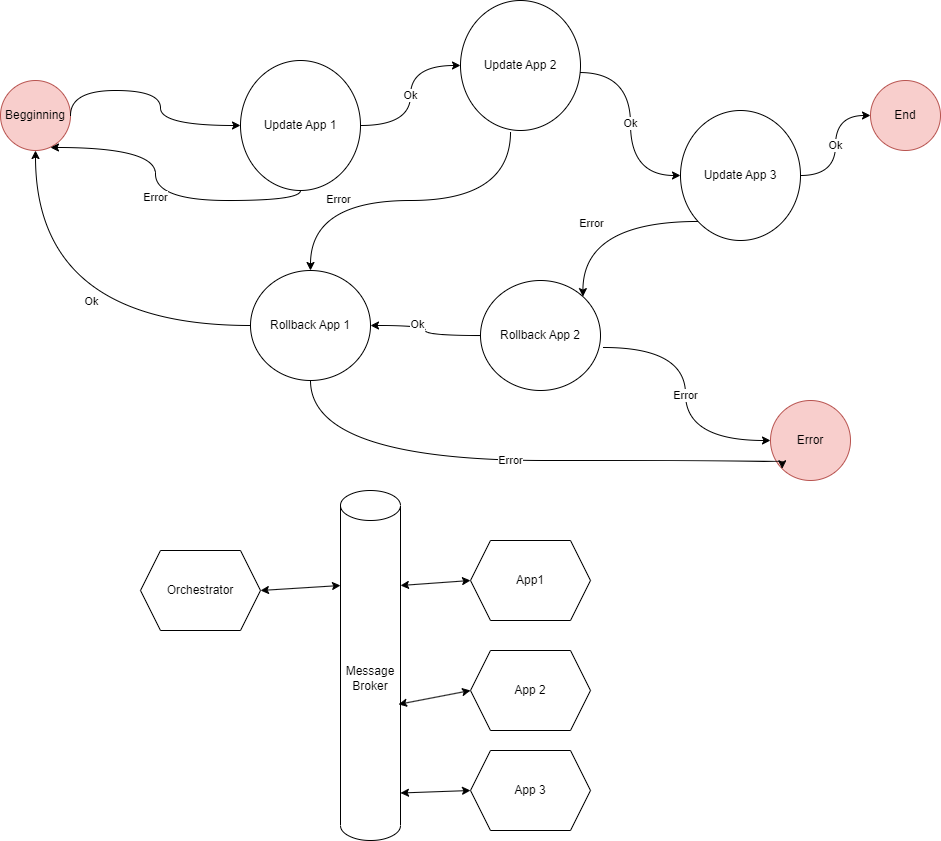

The diagram above was exported from draw.io. Its source (the exported page's mxGraphModel, read from the mxfile embedded in the PNG):
<mxGraphModel dx="1418" dy="820" grid="1" gridSize="10" guides="1" tooltips="1" connect="1" arrows="1" fold="1" page="1" pageScale="1" pageWidth="4681" pageHeight="3300" math="0" shadow="0">
  <root>
    <mxCell id="0" />
    <mxCell id="1" parent="0" />
    <mxCell id="aa5xll2oNogDyV8fUNxb-1" value="Update App 1" style="ellipse;whiteSpace=wrap;html=1;" vertex="1" parent="1">
      <mxGeometry x="380" y="200" width="120" height="130" as="geometry" />
    </mxCell>
    <mxCell id="aa5xll2oNogDyV8fUNxb-2" value="Begginning" style="ellipse;whiteSpace=wrap;html=1;fillColor=#f8cecc;strokeColor=#b85450;" vertex="1" parent="1">
      <mxGeometry x="140" y="220" width="70" height="70" as="geometry" />
    </mxCell>
    <mxCell id="aa5xll2oNogDyV8fUNxb-4" value="" style="endArrow=classic;html=1;rounded=0;edgeStyle=orthogonalEdgeStyle;curved=1;exitX=1;exitY=0.5;exitDx=0;exitDy=0;" edge="1" parent="1" source="aa5xll2oNogDyV8fUNxb-2" target="aa5xll2oNogDyV8fUNxb-1">
      <mxGeometry width="50" height="50" relative="1" as="geometry">
        <mxPoint x="700" y="450" as="sourcePoint" />
        <mxPoint x="750" y="400" as="targetPoint" />
        <Array as="points">
          <mxPoint x="210" y="230" />
          <mxPoint x="300" y="230" />
          <mxPoint x="300" y="265" />
        </Array>
      </mxGeometry>
    </mxCell>
    <mxCell id="aa5xll2oNogDyV8fUNxb-5" value="" style="endArrow=classic;html=1;rounded=0;exitX=0.5;exitY=1;exitDx=0;exitDy=0;entryX=0.714;entryY=0.957;entryDx=0;entryDy=0;entryPerimeter=0;edgeStyle=orthogonalEdgeStyle;curved=1;" edge="1" parent="1" source="aa5xll2oNogDyV8fUNxb-1" target="aa5xll2oNogDyV8fUNxb-2">
      <mxGeometry width="50" height="50" relative="1" as="geometry">
        <mxPoint x="670" y="390" as="sourcePoint" />
        <mxPoint x="720" y="340" as="targetPoint" />
      </mxGeometry>
    </mxCell>
    <mxCell id="aa5xll2oNogDyV8fUNxb-6" value="Error" style="edgeLabel;html=1;align=center;verticalAlign=middle;resizable=0;points=[];" vertex="1" connectable="0" parent="aa5xll2oNogDyV8fUNxb-5">
      <mxGeometry x="0.0184" y="1" relative="1" as="geometry">
        <mxPoint as="offset" />
      </mxGeometry>
    </mxCell>
    <mxCell id="aa5xll2oNogDyV8fUNxb-8" value="Update App 2" style="ellipse;whiteSpace=wrap;html=1;" vertex="1" parent="1">
      <mxGeometry x="600" y="140" width="120" height="130" as="geometry" />
    </mxCell>
    <mxCell id="aa5xll2oNogDyV8fUNxb-9" value="Update App 3" style="ellipse;whiteSpace=wrap;html=1;" vertex="1" parent="1">
      <mxGeometry x="820" y="250" width="120" height="130" as="geometry" />
    </mxCell>
    <mxCell id="aa5xll2oNogDyV8fUNxb-10" value="End" style="ellipse;whiteSpace=wrap;html=1;fillColor=#f8cecc;strokeColor=#b85450;" vertex="1" parent="1">
      <mxGeometry x="1010" y="220" width="70" height="70" as="geometry" />
    </mxCell>
    <mxCell id="aa5xll2oNogDyV8fUNxb-11" value="Ok" style="endArrow=classic;html=1;rounded=0;exitX=1;exitY=0.5;exitDx=0;exitDy=0;edgeStyle=orthogonalEdgeStyle;curved=1;" edge="1" parent="1" source="aa5xll2oNogDyV8fUNxb-1" target="aa5xll2oNogDyV8fUNxb-8">
      <mxGeometry width="50" height="50" relative="1" as="geometry">
        <mxPoint x="670" y="390" as="sourcePoint" />
        <mxPoint x="720" y="340" as="targetPoint" />
      </mxGeometry>
    </mxCell>
    <mxCell id="aa5xll2oNogDyV8fUNxb-12" value="" style="endArrow=classic;html=1;rounded=0;exitX=0.417;exitY=1.008;exitDx=0;exitDy=0;exitPerimeter=0;edgeStyle=orthogonalEdgeStyle;curved=1;" edge="1" parent="1" source="aa5xll2oNogDyV8fUNxb-8" target="aa5xll2oNogDyV8fUNxb-13">
      <mxGeometry width="50" height="50" relative="1" as="geometry">
        <mxPoint x="670" y="390" as="sourcePoint" />
        <mxPoint x="590" y="410" as="targetPoint" />
      </mxGeometry>
    </mxCell>
    <mxCell id="aa5xll2oNogDyV8fUNxb-14" value="Error" style="edgeLabel;html=1;align=center;verticalAlign=middle;resizable=0;points=[];" vertex="1" connectable="0" parent="aa5xll2oNogDyV8fUNxb-12">
      <mxGeometry x="0.4148" y="-2" relative="1" as="geometry">
        <mxPoint x="-1" as="offset" />
      </mxGeometry>
    </mxCell>
    <mxCell id="aa5xll2oNogDyV8fUNxb-13" value="Rollback App 1" style="ellipse;whiteSpace=wrap;html=1;" vertex="1" parent="1">
      <mxGeometry x="390" y="410" width="120" height="110" as="geometry" />
    </mxCell>
    <mxCell id="aa5xll2oNogDyV8fUNxb-15" value="" style="endArrow=classic;html=1;rounded=0;exitX=0;exitY=0.5;exitDx=0;exitDy=0;entryX=0.5;entryY=1;entryDx=0;entryDy=0;edgeStyle=orthogonalEdgeStyle;curved=1;" edge="1" parent="1" source="aa5xll2oNogDyV8fUNxb-13" target="aa5xll2oNogDyV8fUNxb-2">
      <mxGeometry width="50" height="50" relative="1" as="geometry">
        <mxPoint x="670" y="390" as="sourcePoint" />
        <mxPoint x="720" y="340" as="targetPoint" />
      </mxGeometry>
    </mxCell>
    <mxCell id="aa5xll2oNogDyV8fUNxb-16" value="Ok" style="edgeLabel;html=1;align=center;verticalAlign=middle;resizable=0;points=[];" vertex="1" connectable="0" parent="aa5xll2oNogDyV8fUNxb-15">
      <mxGeometry x="0.0668" y="3" relative="1" as="geometry">
        <mxPoint x="48" y="-28" as="offset" />
      </mxGeometry>
    </mxCell>
    <mxCell id="aa5xll2oNogDyV8fUNxb-18" value="Error" style="ellipse;whiteSpace=wrap;html=1;aspect=fixed;fillColor=#f8cecc;strokeColor=#b85450;" vertex="1" parent="1">
      <mxGeometry x="910" y="540" width="80" height="80" as="geometry" />
    </mxCell>
    <mxCell id="aa5xll2oNogDyV8fUNxb-19" value="Ok" style="endArrow=classic;html=1;rounded=0;exitX=0.992;exitY=0.554;exitDx=0;exitDy=0;exitPerimeter=0;entryX=0;entryY=0.5;entryDx=0;entryDy=0;edgeStyle=orthogonalEdgeStyle;curved=1;" edge="1" parent="1" source="aa5xll2oNogDyV8fUNxb-8" target="aa5xll2oNogDyV8fUNxb-9">
      <mxGeometry width="50" height="50" relative="1" as="geometry">
        <mxPoint x="670" y="390" as="sourcePoint" />
        <mxPoint x="720" y="340" as="targetPoint" />
      </mxGeometry>
    </mxCell>
    <mxCell id="aa5xll2oNogDyV8fUNxb-20" value="Ok" style="endArrow=classic;html=1;rounded=0;entryX=0;entryY=0.5;entryDx=0;entryDy=0;exitX=1;exitY=0.5;exitDx=0;exitDy=0;edgeStyle=orthogonalEdgeStyle;curved=1;" edge="1" parent="1" source="aa5xll2oNogDyV8fUNxb-9" target="aa5xll2oNogDyV8fUNxb-10">
      <mxGeometry width="50" height="50" relative="1" as="geometry">
        <mxPoint x="670" y="390" as="sourcePoint" />
        <mxPoint x="720" y="340" as="targetPoint" />
      </mxGeometry>
    </mxCell>
    <mxCell id="aa5xll2oNogDyV8fUNxb-21" value="Rollback App 2" style="ellipse;whiteSpace=wrap;html=1;" vertex="1" parent="1">
      <mxGeometry x="620" y="420" width="120" height="110" as="geometry" />
    </mxCell>
    <mxCell id="aa5xll2oNogDyV8fUNxb-22" value="" style="endArrow=classic;html=1;rounded=0;entryX=1;entryY=0;entryDx=0;entryDy=0;exitX=0;exitY=1;exitDx=0;exitDy=0;edgeStyle=orthogonalEdgeStyle;curved=1;" edge="1" parent="1" source="aa5xll2oNogDyV8fUNxb-9" target="aa5xll2oNogDyV8fUNxb-21">
      <mxGeometry width="50" height="50" relative="1" as="geometry">
        <mxPoint x="670" y="390" as="sourcePoint" />
        <mxPoint x="720" y="340" as="targetPoint" />
      </mxGeometry>
    </mxCell>
    <mxCell id="aa5xll2oNogDyV8fUNxb-24" value="Error" style="edgeLabel;html=1;align=center;verticalAlign=middle;resizable=0;points=[];" vertex="1" connectable="0" parent="aa5xll2oNogDyV8fUNxb-22">
      <mxGeometry x="0.127" y="2" relative="1" as="geometry">
        <mxPoint as="offset" />
      </mxGeometry>
    </mxCell>
    <mxCell id="aa5xll2oNogDyV8fUNxb-23" value="" style="endArrow=classic;html=1;rounded=0;exitX=0;exitY=0.5;exitDx=0;exitDy=0;entryX=1;entryY=0.5;entryDx=0;entryDy=0;edgeStyle=orthogonalEdgeStyle;curved=1;" edge="1" parent="1" source="aa5xll2oNogDyV8fUNxb-21" target="aa5xll2oNogDyV8fUNxb-13">
      <mxGeometry width="50" height="50" relative="1" as="geometry">
        <mxPoint x="670" y="390" as="sourcePoint" />
        <mxPoint x="720" y="340" as="targetPoint" />
      </mxGeometry>
    </mxCell>
    <mxCell id="aa5xll2oNogDyV8fUNxb-25" value="Ok" style="edgeLabel;html=1;align=center;verticalAlign=middle;resizable=0;points=[];" vertex="1" connectable="0" parent="aa5xll2oNogDyV8fUNxb-23">
      <mxGeometry x="0.23" y="-3" relative="1" as="geometry">
        <mxPoint y="1" as="offset" />
      </mxGeometry>
    </mxCell>
    <mxCell id="aa5xll2oNogDyV8fUNxb-29" value="Error" style="endArrow=classic;html=1;rounded=0;exitX=1.025;exitY=0.609;exitDx=0;exitDy=0;exitPerimeter=0;entryX=0;entryY=0.5;entryDx=0;entryDy=0;edgeStyle=orthogonalEdgeStyle;curved=1;" edge="1" parent="1" source="aa5xll2oNogDyV8fUNxb-21" target="aa5xll2oNogDyV8fUNxb-18">
      <mxGeometry width="50" height="50" relative="1" as="geometry">
        <mxPoint x="680" y="390" as="sourcePoint" />
        <mxPoint x="730" y="340" as="targetPoint" />
      </mxGeometry>
    </mxCell>
    <mxCell id="aa5xll2oNogDyV8fUNxb-30" value="Error" style="endArrow=classic;html=1;rounded=0;exitX=0.5;exitY=1;exitDx=0;exitDy=0;entryX=0;entryY=1;entryDx=0;entryDy=0;edgeStyle=orthogonalEdgeStyle;curved=1;" edge="1" parent="1" source="aa5xll2oNogDyV8fUNxb-13" target="aa5xll2oNogDyV8fUNxb-18">
      <mxGeometry width="50" height="50" relative="1" as="geometry">
        <mxPoint x="680" y="390" as="sourcePoint" />
        <mxPoint x="730" y="340" as="targetPoint" />
        <Array as="points">
          <mxPoint x="450" y="600" />
          <mxPoint x="922" y="600" />
        </Array>
      </mxGeometry>
    </mxCell>
    <mxCell id="aa5xll2oNogDyV8fUNxb-31" value="App1" style="shape=hexagon;perimeter=hexagonPerimeter2;whiteSpace=wrap;html=1;fixedSize=1;" vertex="1" parent="1">
      <mxGeometry x="610" y="680" width="120" height="80" as="geometry" />
    </mxCell>
    <mxCell id="aa5xll2oNogDyV8fUNxb-32" value="Orchestrator" style="shape=hexagon;perimeter=hexagonPerimeter2;whiteSpace=wrap;html=1;fixedSize=1;" vertex="1" parent="1">
      <mxGeometry x="280" y="690" width="120" height="80" as="geometry" />
    </mxCell>
    <mxCell id="aa5xll2oNogDyV8fUNxb-33" value="Message Broker" style="shape=cylinder3;whiteSpace=wrap;html=1;boundedLbl=1;backgroundOutline=1;size=15;" vertex="1" parent="1">
      <mxGeometry x="480" y="630" width="60" height="350" as="geometry" />
    </mxCell>
    <mxCell id="aa5xll2oNogDyV8fUNxb-34" value="App 3" style="shape=hexagon;perimeter=hexagonPerimeter2;whiteSpace=wrap;html=1;fixedSize=1;" vertex="1" parent="1">
      <mxGeometry x="610" y="890" width="120" height="80" as="geometry" />
    </mxCell>
    <mxCell id="aa5xll2oNogDyV8fUNxb-35" value="App 2" style="shape=hexagon;perimeter=hexagonPerimeter2;whiteSpace=wrap;html=1;fixedSize=1;" vertex="1" parent="1">
      <mxGeometry x="610" y="790" width="120" height="80" as="geometry" />
    </mxCell>
    <mxCell id="aa5xll2oNogDyV8fUNxb-36" value="" style="endArrow=classic;startArrow=classic;html=1;rounded=0;exitX=1;exitY=0.5;exitDx=0;exitDy=0;entryX=0;entryY=0;entryDx=0;entryDy=95;entryPerimeter=0;" edge="1" parent="1" source="aa5xll2oNogDyV8fUNxb-32" target="aa5xll2oNogDyV8fUNxb-33">
      <mxGeometry width="50" height="50" relative="1" as="geometry">
        <mxPoint x="680" y="620" as="sourcePoint" />
        <mxPoint x="730" y="570" as="targetPoint" />
      </mxGeometry>
    </mxCell>
    <mxCell id="aa5xll2oNogDyV8fUNxb-38" value="" style="endArrow=classic;startArrow=classic;html=1;rounded=0;exitX=1;exitY=0.5;exitDx=0;exitDy=0;entryX=0;entryY=0.5;entryDx=0;entryDy=0;" edge="1" parent="1" target="aa5xll2oNogDyV8fUNxb-34">
      <mxGeometry width="50" height="50" relative="1" as="geometry">
        <mxPoint x="540" y="932.5" as="sourcePoint" />
        <mxPoint x="620" y="927.5" as="targetPoint" />
      </mxGeometry>
    </mxCell>
    <mxCell id="aa5xll2oNogDyV8fUNxb-39" value="" style="endArrow=classic;startArrow=classic;html=1;rounded=0;exitX=0.967;exitY=0.611;exitDx=0;exitDy=0;exitPerimeter=0;" edge="1" parent="1" source="aa5xll2oNogDyV8fUNxb-33">
      <mxGeometry width="50" height="50" relative="1" as="geometry">
        <mxPoint x="540" y="832.5" as="sourcePoint" />
        <mxPoint x="610" y="830" as="targetPoint" />
      </mxGeometry>
    </mxCell>
    <mxCell id="aa5xll2oNogDyV8fUNxb-40" value="" style="endArrow=classic;startArrow=classic;html=1;rounded=0;exitX=1;exitY=0;exitDx=0;exitDy=95;entryX=0;entryY=0.5;entryDx=0;entryDy=0;exitPerimeter=0;" edge="1" parent="1" source="aa5xll2oNogDyV8fUNxb-33" target="aa5xll2oNogDyV8fUNxb-31">
      <mxGeometry width="50" height="50" relative="1" as="geometry">
        <mxPoint x="430" y="760" as="sourcePoint" />
        <mxPoint x="510" y="755" as="targetPoint" />
      </mxGeometry>
    </mxCell>
  </root>
</mxGraphModel>